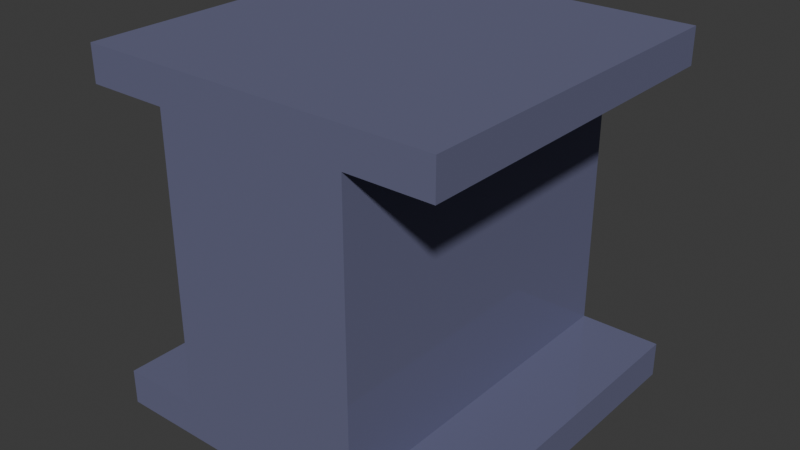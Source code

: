 # Source: IBeam.blend  (saved by Blender 4.5.90; exported with 4.5.12 LTS)
import bpy
from mathutils import Matrix  # noqa: F401  (used for matrix-valued properties, if any)

bpy.ops.wm.read_factory_settings(use_empty=True)
scene = bpy.context.scene
scene.name = 'Scene'

# ---- collections
col_collection = bpy.data.collections.new('Collection'); scene.collection.children.link(col_collection)

# ---- materials (node trees are filled in below, after node groups)
mat_material = bpy.data.materials.new('Material')
mat_material.alpha_threshold = 0.0
mat_material.roughness = 0.5
mat_material.line_color = (0.0, 0.0, 0.0, 1.0)

# ---- material node trees
mat_material.use_nodes = True; mat_material.node_tree.nodes.clear()
_N = mat_material.node_tree.nodes; _L = mat_material.node_tree.links
n0 = _N.new('ShaderNodeOutputMaterial'); n0.name = 'Material Output'; n0.location = (321, 113)
n1 = _N.new('ShaderNodeBsdfPrincipled'); n1.name = 'Principled BSDF'; n1.location = (-79, 113)
n1.inputs[0].default_value = (0.1697, 0.1742, 0.2902, 1.0)
n1.inputs[1].default_value = 0.1934
n1.inputs[2].default_value = 0.05136
n1.inputs[3].default_value = 1.0
_L.new(n1.outputs[0], n0.inputs[0])
n0.is_active_output = True

# ---- world
world_world = bpy.data.worlds.new('World'); scene.world = world_world
world_world.use_nodes = True; world_world.node_tree.nodes.clear()
_N = world_world.node_tree.nodes; _L = world_world.node_tree.links
n0 = _N.new('ShaderNodeOutputWorld'); n0.name = 'World Output'; n0.location = (200, 100)
n1 = _N.new('ShaderNodeBackground'); n1.name = 'Background'; n1.location = (-200, 100)
n1.inputs[0].default_value = (0.05088, 0.05088, 0.05088, 1.0)
_L.new(n1.outputs[0], n0.inputs[0])
n0.is_active_output = True
world_world.color = (0.05088, 0.05088, 0.05088)
world_world.sun_shadow_jitter_overblur = 0.0

# ---- meshes
me_cube = bpy.data.meshes.new('Cube')
me_cube.from_pydata([(0.5, 0.5, -0.4), (0.5, 0.5, -0.5), (0.5, -0.5, -0.4), (0.5, -0.5, -0.5), (-0.5, 0.5, -0.4), (-0.5, 0.5, -0.5), (-0.5, -0.5, -0.4), (-0.5, -0.5, -0.5), (0.5, 0.5, 0.5), (0.5, 0.5, 0.4), (0.5, -0.5, 0.5), (0.5, -0.5, 0.4), (-0.5, 0.5, 0.5), (-0.5, 0.5, 0.4), (-0.5, -0.5, 0.5), (-0.5, -0.5, 0.4), (-0.27, -0.5, -0.4), (-0.27, 0.5, -0.4), (-0.27, 0.5, 0.4), (-0.27, -0.5, 0.4), (0.27, 0.5, -0.4), (0.27, -0.5, 0.4), (0.27, -0.5, -0.4), (0.27, 0.5, 0.4)], [], [(17, 4, 6, 16), (3, 2, 22), (7, 6, 4, 5), (5, 1, 3, 7), (1, 0, 2, 3), (5, 4, 17), (8, 12, 14, 10), (19, 14, 15), (15, 14, 12, 13), (23, 9, 11, 21), (9, 8, 10, 11), (23, 8, 9), (13, 18, 19, 15), (0, 20, 22, 2), (10, 14, 19, 21), (11, 10, 21), (7, 3, 22, 16), (6, 7, 16), (1, 5, 17, 20), (0, 1, 20), (12, 8, 23, 18), (13, 12, 18), (23, 20, 17, 18), (19, 18, 17, 16), (22, 21, 19, 16), (22, 20, 23, 21)])
_uv = me_cube.uv_layers.new(name='UVMap')
_uv.uv.foreach_set('vector', [0.75, 0.5, 0.875, 0.5, 0.875, 0.75, 0.75, 0.75, 0.375, 0.75, 0.625, 0.75, 0.625, 0.8125, 0.375, 0.0, 0.625, 0.0, 0.625, 0.25, 0.375, 0.25, 0.125, 0.5, 0.375, 0.5, 0.375, 0.75, 0.125, 0.75, 0.375, 0.5, 0.625, 0.5, 0.625, 0.75, 0.375, 0.75, 0.375, 0.25, 0.625, 0.25, 0.625, 0.375, 0.625, 0.5, 0.875, 0.5, 0.875, 0.75, 0.625, 0.75, 0.375, 0.875, 0.625, 1.0, 0.375, 1.0, 0.375, 0.0, 0.625, 0.0, 0.625, 0.25, 0.375, 0.25, 0.3125, 0.5, 0.375, 0.5, 0.375, 0.75, 0.3125, 0.75, 0.375, 0.5, 0.625, 0.5, 0.625, 0.75, 0.375, 0.75, 0.375, 0.4375, 0.625, 0.5, 0.375, 0.5, 0.125, 0.5, 0.25, 0.5, 0.25, 0.75, 0.125, 0.75, 0.625, 0.5, 0.6875, 0.5, 0.6875, 0.75, 0.625, 0.75, 0.625, 0.75, 0.625, 1.0, 0.375, 0.875, 0.375, 0.8125, 0.375, 0.75, 0.625, 0.75, 0.375, 0.8125, 0.375, 1.0, 0.375, 0.75, 0.625, 0.8125, 0.625, 0.875, 0.625, 1.0, 0.375, 1.0, 0.625, 0.875, 0.375, 0.5, 0.375, 0.25, 0.625, 0.375, 0.625, 0.4375, 0.625, 0.5, 0.375, 0.5, 0.625, 0.4375, 0.625, 0.25, 0.625, 0.5, 0.375, 0.4375, 0.375, 0.375, 0.375, 0.25, 0.625, 0.25, 0.375, 0.375, 0.375, 0.4375, 0.625, 0.4375, 0.625, 0.375, 0.375, 0.375, 0.25, 0.75, 0.375, 0.375, 0.75, 0.5, 0.75, 0.75, 0.625, 0.8125, 0.375, 0.8125, 0.375, 0.875, 0.75, 0.75, 0.625, 0.8125, 0.625, 0.4375, 0.3125, 0.5, 0.375, 0.8125])
me_cube.materials.append(mat_material)
me_cube.use_mirror_vertex_groups = False
me_cube.update()

# ---- objects
ob_ibeam = bpy.data.objects.new('IBeam', me_cube)

# ---- transforms, parenting, visibility, modifiers, constraints
ob_ibeam.location = (0.0, 0.0, 0.0)
ob_ibeam.lock_rotations_4d = False
ob_ibeam.empty_display_type = 'ARROWS'
ob_ibeam.lineart.crease_threshold = 0.0

# ---- collection membership
col_collection.objects.link(ob_ibeam)

# ---- scene / render settings (as saved in the file)
scene.frame_start = 1; scene.frame_end = 250; scene.frame_set(1)
scene.render.engine = 'BLENDER_EEVEE_NEXT'
bpy.context.view_layer.update()

# ---- added for rendering (the .blend has no active camera and no usable light): camera, sun
cam_auto = bpy.data.cameras.new('AutoCamera')
cam_auto.lens = 50.0
cam_auto.sensor_width = 36.0
cam_auto.clip_end = 1000.0
ob_auto_camera = bpy.data.objects.new('AutoCamera', cam_auto)
scene.collection.objects.link(ob_auto_camera)
ob_auto_camera.location = (1.60254, -1.92304, 1.28203)
ob_auto_camera.rotation_euler = (1.09748, -7.21219e-08, 0.694738)
scene.camera = ob_auto_camera
light_auto_sun = bpy.data.lights.new('AutoSun', 'SUN')
light_auto_sun.energy = 3.0
light_auto_sun.angle = 0.0523599
ob_auto_sun = bpy.data.objects.new('AutoSun', light_auto_sun)
scene.collection.objects.link(ob_auto_sun)
ob_auto_sun.rotation_euler = (0.872665, 0.174533, 0.523599)
bpy.context.view_layer.update()
